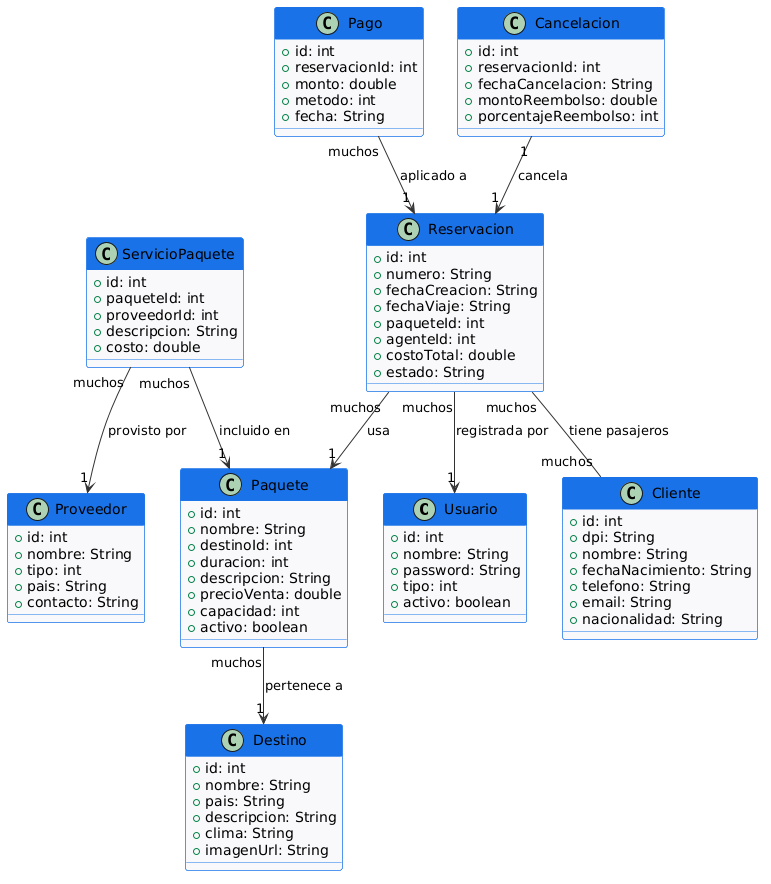

The diagram above was rendered by PlantUML. Its source (embedded in the PNG):
@startuml
skinparam classBackgroundColor #F8F9FA
skinparam classBorderColor #1a73e8
skinparam classHeaderBackgroundColor #1a73e8
skinparam classHeaderFontColor #FFFFFF
skinparam ArrowColor #333333

class Usuario {
  +id: int
  +nombre: String
  +password: String
  +tipo: int
  +activo: boolean
}

class Destino {
  +id: int
  +nombre: String
  +pais: String
  +descripcion: String
  +clima: String
  +imagenUrl: String
}

class Proveedor {
  +id: int
  +nombre: String
  +tipo: int
  +pais: String
  +contacto: String
}

class Paquete {
  +id: int
  +nombre: String
  +destinoId: int
  +duracion: int
  +descripcion: String
  +precioVenta: double
  +capacidad: int
  +activo: boolean
}

class ServicioPaquete {
  +id: int
  +paqueteId: int
  +proveedorId: int
  +descripcion: String
  +costo: double
}

class Cliente {
  +id: int
  +dpi: String
  +nombre: String
  +fechaNacimiento: String
  +telefono: String
  +email: String
  +nacionalidad: String
}

class Reservacion {
  +id: int
  +numero: String
  +fechaCreacion: String
  +fechaViaje: String
  +paqueteId: int
  +agenteId: int
  +costoTotal: double
  +estado: String
}

class Pago {
  +id: int
  +reservacionId: int
  +monto: double
  +metodo: int
  +fecha: String
}

class Cancelacion {
  +id: int
  +reservacionId: int
  +fechaCancelacion: String
  +montoReembolso: double
  +porcentajeReembolso: int
}

Paquete "muchos" --> "1" Destino : pertenece a
ServicioPaquete "muchos" --> "1" Paquete : incluido en
ServicioPaquete "muchos" --> "1" Proveedor : provisto por
Reservacion "muchos" --> "1" Paquete : usa
Reservacion "muchos" --> "1" Usuario : registrada por
Reservacion "muchos" -- "muchos" Cliente : tiene pasajeros
Pago "muchos" --> "1" Reservacion : aplicado a
Cancelacion "1" --> "1" Reservacion : cancela
@enduml